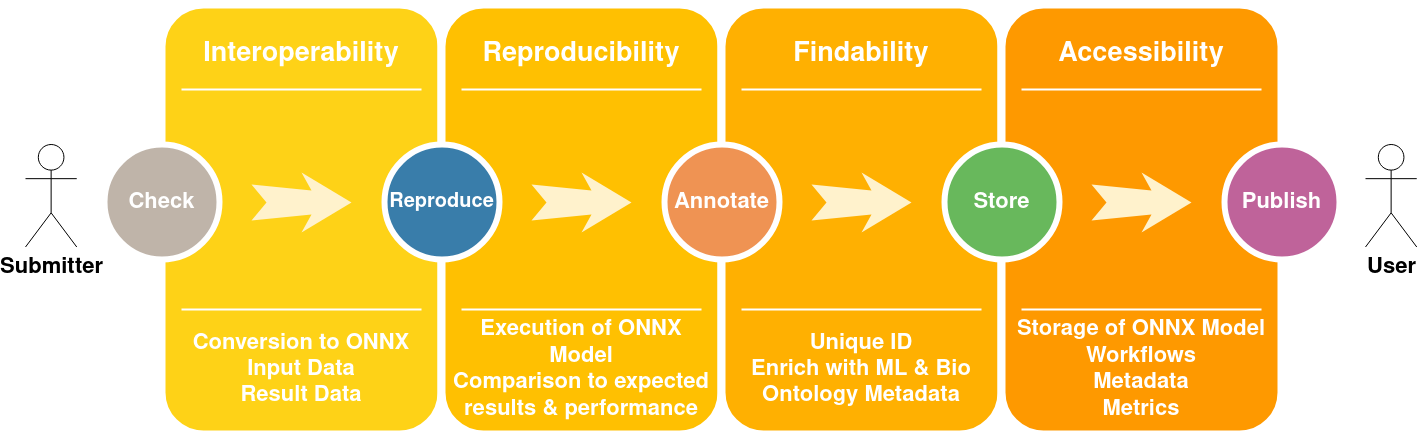

The diagram above was exported from draw.io. Its source (the exported page's mxGraphModel, read from the mxfile embedded in the PNG):
<mxGraphModel dx="1422" dy="793" grid="1" gridSize="10" guides="1" tooltips="1" connect="1" arrows="1" fold="1" page="1" pageScale="1.5" pageWidth="1169" pageHeight="826" background="none" math="0" shadow="0">
  <root>
    <mxCell id="0" />
    <mxCell id="1" parent="0" />
    <mxCell id="60da8b9f42644d3a-2" value="" style="whiteSpace=wrap;html=1;rounded=1;shadow=0;strokeWidth=8;fontSize=20;align=center;fillColor=#FED217;strokeColor=#FFFFFF;" parent="1" vertex="1">
      <mxGeometry x="316" y="405" width="280" height="430" as="geometry" />
    </mxCell>
    <mxCell id="60da8b9f42644d3a-3" value="Interoperability" style="text;html=1;strokeColor=none;fillColor=none;align=center;verticalAlign=middle;whiteSpace=wrap;rounded=0;shadow=0;fontSize=27;fontColor=#FFFFFF;fontStyle=1" parent="1" vertex="1">
      <mxGeometry x="316" y="425" width="280" height="60" as="geometry" />
    </mxCell>
    <mxCell id="60da8b9f42644d3a-4" value="&lt;div&gt;&lt;b&gt;&lt;font style=&quot;font-size: 22px;&quot;&gt;Conversion to ONNX&lt;/font&gt;&lt;/b&gt;&lt;/div&gt;&lt;div&gt;&lt;b&gt;&lt;font style=&quot;font-size: 22px;&quot;&gt;Input Data&lt;br&gt;Result Data&lt;br&gt;&lt;/font&gt;&lt;/b&gt;&lt;/div&gt;" style="text;html=1;strokeColor=none;fillColor=none;align=center;verticalAlign=middle;whiteSpace=wrap;rounded=0;shadow=0;fontSize=14;fontColor=#FFFFFF;" parent="1" vertex="1">
      <mxGeometry x="316" y="725" width="280" height="90" as="geometry" />
    </mxCell>
    <mxCell id="60da8b9f42644d3a-6" value="" style="line;strokeWidth=2;html=1;rounded=0;shadow=0;fontSize=27;align=center;fillColor=none;strokeColor=#FFFFFF;" parent="1" vertex="1">
      <mxGeometry x="336" y="485" width="240" height="10" as="geometry" />
    </mxCell>
    <mxCell id="60da8b9f42644d3a-7" value="" style="line;strokeWidth=2;html=1;rounded=0;shadow=0;fontSize=27;align=center;fillColor=none;strokeColor=#FFFFFF;" parent="1" vertex="1">
      <mxGeometry x="336" y="705" width="240" height="10" as="geometry" />
    </mxCell>
    <mxCell id="60da8b9f42644d3a-8" value="&lt;b&gt;&lt;font style=&quot;font-size: 22px;&quot;&gt;Check&lt;/font&gt;&lt;/b&gt;" style="ellipse;whiteSpace=wrap;html=1;rounded=0;shadow=0;strokeWidth=6;fontSize=14;align=center;fillColor=#BFB4A9;strokeColor=#FFFFFF;fontColor=#FFFFFF;" parent="1" vertex="1">
      <mxGeometry x="259" y="545" width="115" height="115" as="geometry" />
    </mxCell>
    <mxCell id="60da8b9f42644d3a-9" value="" style="html=1;shadow=0;dashed=0;align=center;verticalAlign=middle;shape=mxgraph.arrows2.stylisedArrow;dy=0.6;dx=40;notch=15;feather=0.4;rounded=0;strokeWidth=1;fontSize=27;strokeColor=none;fillColor=#fff2cc;" parent="1" vertex="1">
      <mxGeometry x="406" y="573" width="100" height="60" as="geometry" />
    </mxCell>
    <mxCell id="60da8b9f42644d3a-17" value="" style="whiteSpace=wrap;html=1;rounded=1;shadow=0;strokeWidth=8;fontSize=20;align=center;fillColor=#FFC001;strokeColor=#FFFFFF;" parent="1" vertex="1">
      <mxGeometry x="596" y="405" width="280" height="430" as="geometry" />
    </mxCell>
    <mxCell id="60da8b9f42644d3a-18" value="Reproducibility" style="text;html=1;strokeColor=none;fillColor=none;align=center;verticalAlign=middle;whiteSpace=wrap;rounded=0;shadow=0;fontSize=27;fontColor=#FFFFFF;fontStyle=1" parent="1" vertex="1">
      <mxGeometry x="596" y="425" width="280" height="60" as="geometry" />
    </mxCell>
    <mxCell id="60da8b9f42644d3a-19" value="&lt;b&gt;&lt;font style=&quot;font-size: 22px;&quot;&gt;Execution of ONNX&lt;br&gt; Model&lt;br&gt;Comparison to expected results &amp;amp; performance&lt;br&gt;&lt;/font&gt;&lt;/b&gt;" style="text;html=1;strokeColor=none;fillColor=none;align=center;verticalAlign=middle;whiteSpace=wrap;rounded=0;shadow=0;fontSize=14;fontColor=#FFFFFF;" parent="1" vertex="1">
      <mxGeometry x="596" y="725" width="280" height="90" as="geometry" />
    </mxCell>
    <mxCell id="60da8b9f42644d3a-20" value="" style="line;strokeWidth=2;html=1;rounded=0;shadow=0;fontSize=27;align=center;fillColor=none;strokeColor=#FFFFFF;" parent="1" vertex="1">
      <mxGeometry x="616" y="485" width="240" height="10" as="geometry" />
    </mxCell>
    <mxCell id="60da8b9f42644d3a-21" value="" style="line;strokeWidth=2;html=1;rounded=0;shadow=0;fontSize=27;align=center;fillColor=none;strokeColor=#FFFFFF;" parent="1" vertex="1">
      <mxGeometry x="616" y="705" width="240" height="10" as="geometry" />
    </mxCell>
    <mxCell id="60da8b9f42644d3a-22" value="&lt;font style=&quot;font-size: 20px;&quot;&gt;&lt;b&gt;&lt;font style=&quot;font-size: 20px;&quot;&gt;Reproduce&lt;/font&gt;&lt;/b&gt;&lt;/font&gt;" style="ellipse;whiteSpace=wrap;html=1;rounded=0;shadow=0;strokeWidth=6;fontSize=14;align=center;fillColor=#397DAA;strokeColor=#FFFFFF;fontColor=#FFFFFF;" parent="1" vertex="1">
      <mxGeometry x="539" y="545" width="115" height="115" as="geometry" />
    </mxCell>
    <mxCell id="60da8b9f42644d3a-23" value="" style="html=1;shadow=0;dashed=0;align=center;verticalAlign=middle;shape=mxgraph.arrows2.stylisedArrow;dy=0.6;dx=40;notch=15;feather=0.4;rounded=0;strokeWidth=1;fontSize=27;strokeColor=none;fillColor=#fff2cc;" parent="1" vertex="1">
      <mxGeometry x="686" y="573" width="100" height="60" as="geometry" />
    </mxCell>
    <mxCell id="60da8b9f42644d3a-24" value="" style="whiteSpace=wrap;html=1;rounded=1;shadow=0;strokeWidth=8;fontSize=20;align=center;fillColor=#FFB001;strokeColor=#FFFFFF;" parent="1" vertex="1">
      <mxGeometry x="876" y="405" width="280" height="430" as="geometry" />
    </mxCell>
    <mxCell id="60da8b9f42644d3a-25" value="Findability" style="text;html=1;strokeColor=none;fillColor=none;align=center;verticalAlign=middle;whiteSpace=wrap;rounded=0;shadow=0;fontSize=27;fontColor=#FFFFFF;fontStyle=1" parent="1" vertex="1">
      <mxGeometry x="876" y="425" width="280" height="60" as="geometry" />
    </mxCell>
    <mxCell id="60da8b9f42644d3a-26" value="&lt;b&gt;&lt;font style=&quot;font-size: 22px;&quot;&gt;Unique ID&lt;/font&gt;&lt;br&gt;&lt;/b&gt;&lt;div style=&quot;font-size: 22px;&quot;&gt;&lt;b&gt;&lt;font style=&quot;font-size: 22px;&quot;&gt;Enrich with ML &amp;amp; Bio Ontology Metadata&lt;br&gt;&lt;/font&gt;&lt;/b&gt;&lt;/div&gt;" style="text;html=1;strokeColor=none;fillColor=none;align=center;verticalAlign=middle;whiteSpace=wrap;rounded=0;shadow=0;fontSize=14;fontColor=#FFFFFF;" parent="1" vertex="1">
      <mxGeometry x="876" y="725" width="280" height="90" as="geometry" />
    </mxCell>
    <mxCell id="60da8b9f42644d3a-27" value="" style="line;strokeWidth=2;html=1;rounded=0;shadow=0;fontSize=27;align=center;fillColor=none;strokeColor=#FFFFFF;" parent="1" vertex="1">
      <mxGeometry x="896" y="485" width="240" height="10" as="geometry" />
    </mxCell>
    <mxCell id="60da8b9f42644d3a-28" value="" style="line;strokeWidth=2;html=1;rounded=0;shadow=0;fontSize=27;align=center;fillColor=none;strokeColor=#FFFFFF;" parent="1" vertex="1">
      <mxGeometry x="896" y="705" width="240" height="10" as="geometry" />
    </mxCell>
    <mxCell id="60da8b9f42644d3a-29" value="&lt;b&gt;&lt;font style=&quot;font-size: 22px;&quot;&gt;Annotate&lt;/font&gt;&lt;/b&gt;" style="ellipse;whiteSpace=wrap;html=1;rounded=0;shadow=0;strokeWidth=6;fontSize=14;align=center;fillColor=#EF9353;strokeColor=#FFFFFF;fontColor=#FFFFFF;" parent="1" vertex="1">
      <mxGeometry x="819" y="545" width="115" height="115" as="geometry" />
    </mxCell>
    <mxCell id="60da8b9f42644d3a-30" value="" style="html=1;shadow=0;dashed=0;align=center;verticalAlign=middle;shape=mxgraph.arrows2.stylisedArrow;dy=0.6;dx=40;notch=15;feather=0.4;rounded=0;strokeWidth=1;fontSize=27;strokeColor=none;fillColor=#fff2cc;" parent="1" vertex="1">
      <mxGeometry x="966" y="573" width="100" height="60" as="geometry" />
    </mxCell>
    <mxCell id="60da8b9f42644d3a-31" value="" style="whiteSpace=wrap;html=1;rounded=1;shadow=0;strokeWidth=8;fontSize=20;align=center;fillColor=#FE9900;strokeColor=#FFFFFF;" parent="1" vertex="1">
      <mxGeometry x="1156" y="405" width="280" height="430" as="geometry" />
    </mxCell>
    <mxCell id="60da8b9f42644d3a-32" value="Accessibility" style="text;html=1;strokeColor=none;fillColor=none;align=center;verticalAlign=middle;whiteSpace=wrap;rounded=0;shadow=0;fontSize=27;fontColor=#FFFFFF;fontStyle=1" parent="1" vertex="1">
      <mxGeometry x="1156" y="425" width="280" height="60" as="geometry" />
    </mxCell>
    <mxCell id="60da8b9f42644d3a-33" value="&lt;b style=&quot;font-size: 22px;&quot;&gt;Storage of&lt;font style=&quot;font-size: 22px;&quot;&gt; ONNX Model&lt;br&gt;Workflows&lt;br&gt;Metadata&lt;br&gt;Metrics&lt;/font&gt;&lt;/b&gt;" style="text;html=1;strokeColor=none;fillColor=none;align=center;verticalAlign=middle;whiteSpace=wrap;rounded=0;shadow=0;fontSize=14;fontColor=#FFFFFF;" parent="1" vertex="1">
      <mxGeometry x="1156" y="725" width="280" height="90" as="geometry" />
    </mxCell>
    <mxCell id="60da8b9f42644d3a-34" value="" style="line;strokeWidth=2;html=1;rounded=0;shadow=0;fontSize=27;align=center;fillColor=none;strokeColor=#FFFFFF;" parent="1" vertex="1">
      <mxGeometry x="1176" y="485" width="240" height="10" as="geometry" />
    </mxCell>
    <mxCell id="60da8b9f42644d3a-35" value="" style="line;strokeWidth=2;html=1;rounded=0;shadow=0;fontSize=27;align=center;fillColor=none;strokeColor=#FFFFFF;" parent="1" vertex="1">
      <mxGeometry x="1176" y="705" width="240" height="10" as="geometry" />
    </mxCell>
    <mxCell id="60da8b9f42644d3a-36" value="&lt;b&gt;&lt;font style=&quot;font-size: 22px;&quot;&gt;Store&lt;/font&gt;&lt;/b&gt;" style="ellipse;whiteSpace=wrap;html=1;rounded=0;shadow=0;strokeWidth=6;fontSize=14;align=center;fillColor=#68B85C;strokeColor=#FFFFFF;fontColor=#FFFFFF;" parent="1" vertex="1">
      <mxGeometry x="1099" y="545" width="115" height="115" as="geometry" />
    </mxCell>
    <mxCell id="60da8b9f42644d3a-37" value="" style="html=1;shadow=0;dashed=0;align=center;verticalAlign=middle;shape=mxgraph.arrows2.stylisedArrow;dy=0.6;dx=40;notch=15;feather=0.4;rounded=0;strokeWidth=1;fontSize=27;strokeColor=none;fillColor=#fff2cc;" parent="1" vertex="1">
      <mxGeometry x="1246" y="573" width="100" height="60" as="geometry" />
    </mxCell>
    <mxCell id="60da8b9f42644d3a-38" value="&lt;b&gt;&lt;font style=&quot;font-size: 22px;&quot;&gt;Publish&lt;/font&gt;&lt;/b&gt;" style="ellipse;whiteSpace=wrap;html=1;rounded=0;shadow=0;strokeWidth=6;fontSize=14;align=center;fillColor=#BF639A;strokeColor=#FFFFFF;fontColor=#FFFFFF;" parent="1" vertex="1">
      <mxGeometry x="1379" y="545" width="115" height="115" as="geometry" />
    </mxCell>
    <mxCell id="03L4BESEHSywZiSSACxi-2" value="&lt;b&gt;&lt;font style=&quot;font-size: 22px;&quot;&gt;Submitter&lt;/font&gt;&lt;/b&gt;" style="shape=umlActor;verticalLabelPosition=bottom;verticalAlign=top;html=1;outlineConnect=0;fontSize=20;" vertex="1" parent="1">
      <mxGeometry x="180" y="545" width="51.25" height="102.5" as="geometry" />
    </mxCell>
    <mxCell id="03L4BESEHSywZiSSACxi-3" value="&lt;b&gt;&lt;font style=&quot;font-size: 22px;&quot;&gt;User&lt;/font&gt;&lt;/b&gt;" style="shape=umlActor;verticalLabelPosition=bottom;verticalAlign=top;html=1;outlineConnect=0;fontSize=20;" vertex="1" parent="1">
      <mxGeometry x="1520" y="545" width="51.25" height="102.5" as="geometry" />
    </mxCell>
  </root>
</mxGraphModel>